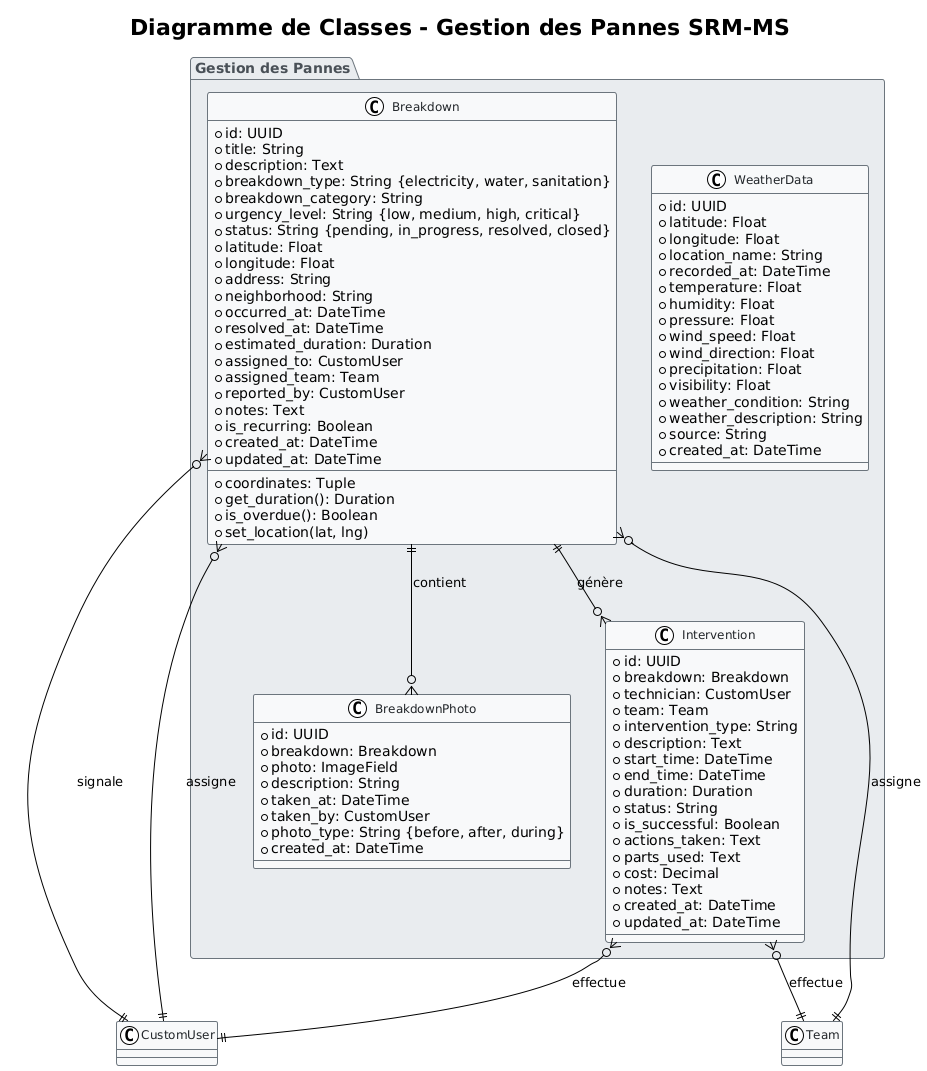

The diagram above was rendered by PlantUML. Its source (embedded in the PNG):
@startuml
!theme plain
skinparam backgroundColor #FFFFFF
skinparam class {
    BackgroundColor #F8F9FA
    BorderColor #6C757D
    FontColor #212529
    FontSize 12
}
skinparam package {
    BackgroundColor #E9ECEF
    BorderColor #6C757D
    FontColor #495057
    FontSize 14
}

title **Diagramme de Classes - Gestion des Pannes SRM-MS**

package "Gestion des Pannes" {
    class Breakdown {
        +id: UUID
        +title: String
        +description: Text
        +breakdown_type: String {electricity, water, sanitation}
        +breakdown_category: String
        +urgency_level: String {low, medium, high, critical}
        +status: String {pending, in_progress, resolved, closed}
        +latitude: Float
        +longitude: Float
        +address: String
        +neighborhood: String
        +occurred_at: DateTime
        +resolved_at: DateTime
        +estimated_duration: Duration
        +assigned_to: CustomUser
        +assigned_team: Team
        +reported_by: CustomUser
        +notes: Text
        +is_recurring: Boolean
        +created_at: DateTime
        +updated_at: DateTime
        --
        +coordinates: Tuple
        +get_duration(): Duration
        +is_overdue(): Boolean
        +set_location(lat, lng)
    }

    class BreakdownPhoto {
        +id: UUID
        +breakdown: Breakdown
        +photo: ImageField
        +description: String
        +taken_at: DateTime
        +taken_by: CustomUser
        +photo_type: String {before, after, during}
        +created_at: DateTime
    }

    class Intervention {
        +id: UUID
        +breakdown: Breakdown
        +technician: CustomUser
        +team: Team
        +intervention_type: String
        +description: Text
        +start_time: DateTime
        +end_time: DateTime
        +duration: Duration
        +status: String
        +is_successful: Boolean
        +actions_taken: Text
        +parts_used: Text
        +cost: Decimal
        +notes: Text
        +created_at: DateTime
        +updated_at: DateTime
    }

    class WeatherData {
        +id: UUID
        +latitude: Float
        +longitude: Float
        +location_name: String
        +recorded_at: DateTime
        +temperature: Float
        +humidity: Float
        +pressure: Float
        +wind_speed: Float
        +wind_direction: Float
        +precipitation: Float
        +visibility: Float
        +weather_condition: String
        +weather_description: String
        +source: String
        +created_at: DateTime
    }
}

' Relations
Breakdown ||--o{ BreakdownPhoto : "contient"
Breakdown ||--o{ Intervention : "génère"
Breakdown }o--|| CustomUser : "signale"
Breakdown }o--|| CustomUser : "assigne"
Breakdown }o--|| Team : "assigne"
Intervention }o--|| CustomUser : "effectue"
Intervention }o--|| Team : "effectue"
@enduml